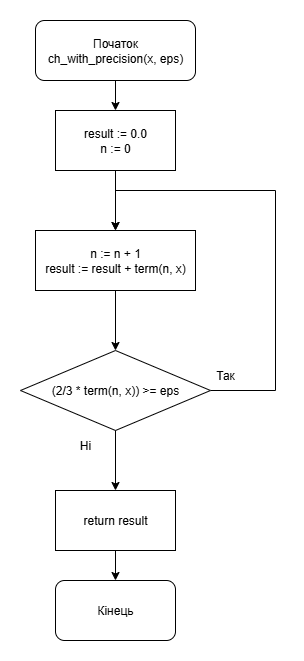

The diagram above was exported from draw.io. Its source (the exported page's mxGraphModel, read from the mxfile embedded in the PNG):
<mxGraphModel dx="1665" dy="829" grid="1" gridSize="10" guides="1" tooltips="1" connect="1" arrows="1" fold="1" page="1" pageScale="1" pageWidth="1169" pageHeight="827" math="0" shadow="0">
  <root>
    <mxCell id="0" />
    <mxCell id="1" parent="0" />
    <mxCell id="2" value="" style="edgeStyle=orthogonalEdgeStyle;rounded=0;orthogonalLoop=1;jettySize=auto;html=1;" edge="1" source="3" target="5" parent="1">
      <mxGeometry relative="1" as="geometry" />
    </mxCell>
    <mxCell id="3" value="Початок&lt;div&gt;ch_with_precision(x, eps)&lt;/div&gt;" style="rounded=1;whiteSpace=wrap;html=1;" vertex="1" parent="1">
      <mxGeometry x="810" y="70" width="160" height="60" as="geometry" />
    </mxCell>
    <mxCell id="4" value="" style="edgeStyle=orthogonalEdgeStyle;rounded=0;orthogonalLoop=1;jettySize=auto;html=1;" edge="1" source="5" target="7" parent="1">
      <mxGeometry relative="1" as="geometry" />
    </mxCell>
    <mxCell id="5" value="result := 0.0&lt;br&gt;n := 0" style="rounded=0;whiteSpace=wrap;html=1;" vertex="1" parent="1">
      <mxGeometry x="830" y="160" width="120" height="60" as="geometry" />
    </mxCell>
    <mxCell id="6" value="" style="edgeStyle=orthogonalEdgeStyle;rounded=0;orthogonalLoop=1;jettySize=auto;html=1;" edge="1" source="7" target="9" parent="1">
      <mxGeometry relative="1" as="geometry" />
    </mxCell>
    <mxCell id="7" value="n := n + 1&lt;div&gt;result := result + term(n, x)&lt;/div&gt;" style="rounded=0;whiteSpace=wrap;html=1;" vertex="1" parent="1">
      <mxGeometry x="810" y="280" width="160" height="60" as="geometry" />
    </mxCell>
    <mxCell id="8" style="edgeStyle=orthogonalEdgeStyle;rounded=0;orthogonalLoop=1;jettySize=auto;html=1;" edge="1" source="9" target="7" parent="1">
      <mxGeometry relative="1" as="geometry">
        <Array as="points">
          <mxPoint x="1050" y="440" />
          <mxPoint x="1050" y="240" />
          <mxPoint x="890" y="240" />
        </Array>
      </mxGeometry>
    </mxCell>
    <mxCell id="9" value="(2/3 * term(n, x)) &amp;gt;= eps" style="rhombus;whiteSpace=wrap;html=1;" vertex="1" parent="1">
      <mxGeometry x="795" y="400" width="190" height="80" as="geometry" />
    </mxCell>
    <mxCell id="10" value="Так" style="text;html=1;align=center;verticalAlign=middle;whiteSpace=wrap;rounded=0;" vertex="1" parent="1">
      <mxGeometry x="970" y="410" width="60" height="30" as="geometry" />
    </mxCell>
    <mxCell id="11" style="edgeStyle=orthogonalEdgeStyle;rounded=0;orthogonalLoop=1;jettySize=auto;html=1;exitX=0.5;exitY=1;exitDx=0;exitDy=0;" edge="1" source="9" target="14" parent="1">
      <mxGeometry relative="1" as="geometry">
        <mxPoint x="890" y="490" as="sourcePoint" />
        <mxPoint x="760" y="660" as="targetPoint" />
      </mxGeometry>
    </mxCell>
    <mxCell id="12" value="Кінець" style="rounded=1;whiteSpace=wrap;html=1;" vertex="1" parent="1">
      <mxGeometry x="830" y="630" width="120" height="60" as="geometry" />
    </mxCell>
    <mxCell id="13" value="" style="edgeStyle=orthogonalEdgeStyle;rounded=0;orthogonalLoop=1;jettySize=auto;html=1;" edge="1" source="14" target="12" parent="1">
      <mxGeometry relative="1" as="geometry" />
    </mxCell>
    <mxCell id="14" value="return result" style="rounded=0;whiteSpace=wrap;html=1;" vertex="1" parent="1">
      <mxGeometry x="830" y="540" width="120" height="60" as="geometry" />
    </mxCell>
    <mxCell id="15" value="Ні" style="text;html=1;align=center;verticalAlign=middle;whiteSpace=wrap;rounded=0;" vertex="1" parent="1">
      <mxGeometry x="830" y="480" width="60" height="30" as="geometry" />
    </mxCell>
  </root>
</mxGraphModel>